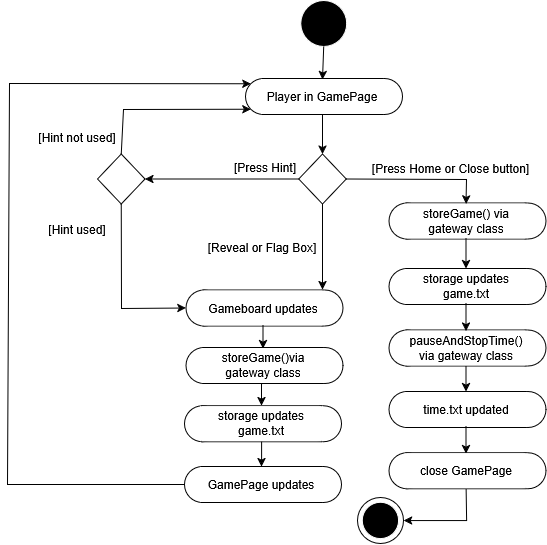

The diagram above was exported from draw.io. Its source (the exported page's mxGraphModel, read from the mxfile embedded in the PNG):
<mxGraphModel dx="852" dy="-610" grid="1" gridSize="10" guides="1" tooltips="1" connect="1" arrows="1" fold="1" page="1" pageScale="1" pageWidth="850" pageHeight="1100" math="0" shadow="0">
  <root>
    <mxCell id="0" />
    <mxCell id="1" parent="0" />
    <mxCell id="PH1mGImAy5AWe5KBd0p8-505" parent="1" style="ellipse;whiteSpace=wrap;html=1;aspect=fixed;fillStyle=solid;fillColor=#000000;strokeColor=#FFFFFF;fontColor=#FFFFFF;" value="" vertex="1">
      <mxGeometry height="46" width="46" x="583.21" y="1450" as="geometry" />
    </mxCell>
    <mxCell id="PH1mGImAy5AWe5KBd0p8-506" connectable="0" parent="1" style="group" value="" vertex="1">
      <mxGeometry height="46" width="46" x="640.02" y="1947" as="geometry" />
    </mxCell>
    <mxCell id="PH1mGImAy5AWe5KBd0p8-507" parent="PH1mGImAy5AWe5KBd0p8-506" style="ellipse;whiteSpace=wrap;html=1;aspect=fixed;fillColor=#FFFFFF;strokeColor=#000000;" value="" vertex="1">
      <mxGeometry height="46" width="46" as="geometry" />
    </mxCell>
    <mxCell id="PH1mGImAy5AWe5KBd0p8-508" parent="PH1mGImAy5AWe5KBd0p8-506" style="ellipse;whiteSpace=wrap;html=1;aspect=fixed;fillStyle=solid;fillColor=#000000;strokeColor=#FFFFFF;fontColor=#FFFFFF;" value="" vertex="1">
      <mxGeometry height="36.35" width="36.35" x="4.8300000000000125" y="4.829999999999927" as="geometry" />
    </mxCell>
    <mxCell id="PH1mGImAy5AWe5KBd0p8-509" connectable="0" parent="1" style="group" value="" vertex="1">
      <mxGeometry height="36" width="157" x="468.5" y="1739.5" as="geometry" />
    </mxCell>
    <mxCell id="PH1mGImAy5AWe5KBd0p8-510" parent="PH1mGImAy5AWe5KBd0p8-509" style="ellipse;whiteSpace=wrap;html=1;aspect=fixed;" value="" vertex="1">
      <mxGeometry height="36" width="36" x="121" as="geometry" />
    </mxCell>
    <mxCell id="PH1mGImAy5AWe5KBd0p8-511" parent="PH1mGImAy5AWe5KBd0p8-509" style="ellipse;whiteSpace=wrap;html=1;aspect=fixed;" value="" vertex="1">
      <mxGeometry height="36" width="36" as="geometry" />
    </mxCell>
    <mxCell id="PH1mGImAy5AWe5KBd0p8-512" parent="PH1mGImAy5AWe5KBd0p8-509" style="rounded=0;whiteSpace=wrap;html=1;" value="" vertex="1">
      <mxGeometry height="36" width="120" x="17" as="geometry" />
    </mxCell>
    <mxCell id="PH1mGImAy5AWe5KBd0p8-513" parent="PH1mGImAy5AWe5KBd0p8-509" style="rounded=0;whiteSpace=wrap;html=1;fillColor=#FFFFFF;strokeColor=#FFFFFF;" value="Gameboard updates" vertex="1">
      <mxGeometry height="34" width="122" x="16" y="1" as="geometry" />
    </mxCell>
    <mxCell id="PH1mGImAy5AWe5KBd0p8-514" connectable="0" parent="1" style="group" value="" vertex="1">
      <mxGeometry height="36" width="157" x="528" y="1528" as="geometry" />
    </mxCell>
    <mxCell id="PH1mGImAy5AWe5KBd0p8-515" edge="1" parent="PH1mGImAy5AWe5KBd0p8-514" source="PH1mGImAy5AWe5KBd0p8-516" style="edgeStyle=orthogonalEdgeStyle;rounded=0;orthogonalLoop=1;jettySize=auto;html=1;" target="PH1mGImAy5AWe5KBd0p8-517" value="">
      <mxGeometry relative="1" as="geometry" />
    </mxCell>
    <mxCell id="PH1mGImAy5AWe5KBd0p8-516" parent="PH1mGImAy5AWe5KBd0p8-514" style="ellipse;whiteSpace=wrap;html=1;aspect=fixed;" value="" vertex="1">
      <mxGeometry height="36" width="36" x="121" as="geometry" />
    </mxCell>
    <mxCell id="PH1mGImAy5AWe5KBd0p8-517" parent="PH1mGImAy5AWe5KBd0p8-514" style="ellipse;whiteSpace=wrap;html=1;aspect=fixed;" value="" vertex="1">
      <mxGeometry height="36" width="36" as="geometry" />
    </mxCell>
    <mxCell id="PH1mGImAy5AWe5KBd0p8-518" parent="PH1mGImAy5AWe5KBd0p8-514" style="rounded=0;whiteSpace=wrap;html=1;" value="" vertex="1">
      <mxGeometry height="36" width="120" x="17" as="geometry" />
    </mxCell>
    <mxCell id="PH1mGImAy5AWe5KBd0p8-519" parent="PH1mGImAy5AWe5KBd0p8-514" style="rounded=0;whiteSpace=wrap;html=1;fillColor=#FFFFFF;strokeColor=#FFFFFF;" value="Player in GamePage" vertex="1">
      <mxGeometry height="34" width="122" x="16" y="1" as="geometry" />
    </mxCell>
    <mxCell id="PH1mGImAy5AWe5KBd0p8-520" edge="1" parent="1" source="PH1mGImAy5AWe5KBd0p8-505" style="endArrow=classic;html=1;rounded=0;exitX=0.5;exitY=1;exitDx=0;exitDy=0;entryX=0.5;entryY=0;entryDx=0;entryDy=0;" target="PH1mGImAy5AWe5KBd0p8-519" value="">
      <mxGeometry height="50" relative="1" width="50" as="geometry">
        <mxPoint x="272" y="1674" as="sourcePoint" />
        <mxPoint x="604" y="1555" as="targetPoint" />
      </mxGeometry>
    </mxCell>
    <mxCell id="PH1mGImAy5AWe5KBd0p8-521" connectable="0" parent="1" style="group" value="" vertex="1">
      <mxGeometry height="36" width="157" x="468.5" y="1797" as="geometry" />
    </mxCell>
    <mxCell id="PH1mGImAy5AWe5KBd0p8-522" edge="1" parent="PH1mGImAy5AWe5KBd0p8-521" source="PH1mGImAy5AWe5KBd0p8-523" style="edgeStyle=orthogonalEdgeStyle;rounded=0;orthogonalLoop=1;jettySize=auto;html=1;" target="PH1mGImAy5AWe5KBd0p8-524" value="">
      <mxGeometry relative="1" as="geometry" />
    </mxCell>
    <mxCell id="PH1mGImAy5AWe5KBd0p8-523" parent="PH1mGImAy5AWe5KBd0p8-521" style="ellipse;whiteSpace=wrap;html=1;aspect=fixed;" value="" vertex="1">
      <mxGeometry height="36" width="36" x="121" as="geometry" />
    </mxCell>
    <mxCell id="PH1mGImAy5AWe5KBd0p8-524" parent="PH1mGImAy5AWe5KBd0p8-521" style="ellipse;whiteSpace=wrap;html=1;aspect=fixed;" value="" vertex="1">
      <mxGeometry height="36" width="36" as="geometry" />
    </mxCell>
    <mxCell id="PH1mGImAy5AWe5KBd0p8-525" parent="PH1mGImAy5AWe5KBd0p8-521" style="rounded=0;whiteSpace=wrap;html=1;" value="" vertex="1">
      <mxGeometry height="36" width="120" x="17" as="geometry" />
    </mxCell>
    <mxCell id="PH1mGImAy5AWe5KBd0p8-526" parent="PH1mGImAy5AWe5KBd0p8-521" style="rounded=0;whiteSpace=wrap;html=1;fillColor=#FFFFFF;strokeColor=#FFFFFF;" value="storeGame()via gateway class" vertex="1">
      <mxGeometry height="34" width="122" x="16" y="1" as="geometry" />
    </mxCell>
    <mxCell id="PH1mGImAy5AWe5KBd0p8-527" connectable="0" parent="1" style="group" value="" vertex="1">
      <mxGeometry height="36" width="157" x="467.1" y="1855.1999999999998" as="geometry" />
    </mxCell>
    <mxCell id="PH1mGImAy5AWe5KBd0p8-528" edge="1" parent="PH1mGImAy5AWe5KBd0p8-527" source="PH1mGImAy5AWe5KBd0p8-529" style="edgeStyle=orthogonalEdgeStyle;rounded=0;orthogonalLoop=1;jettySize=auto;html=1;" target="PH1mGImAy5AWe5KBd0p8-530" value="">
      <mxGeometry relative="1" as="geometry" />
    </mxCell>
    <mxCell id="PH1mGImAy5AWe5KBd0p8-529" parent="PH1mGImAy5AWe5KBd0p8-527" style="ellipse;whiteSpace=wrap;html=1;aspect=fixed;" value="" vertex="1">
      <mxGeometry height="36" width="36" x="121" as="geometry" />
    </mxCell>
    <mxCell id="PH1mGImAy5AWe5KBd0p8-530" parent="PH1mGImAy5AWe5KBd0p8-527" style="ellipse;whiteSpace=wrap;html=1;aspect=fixed;" value="" vertex="1">
      <mxGeometry height="36" width="36" as="geometry" />
    </mxCell>
    <mxCell id="PH1mGImAy5AWe5KBd0p8-531" parent="PH1mGImAy5AWe5KBd0p8-527" style="rounded=0;whiteSpace=wrap;html=1;" value="" vertex="1">
      <mxGeometry height="36" width="120" x="17" as="geometry" />
    </mxCell>
    <mxCell id="PH1mGImAy5AWe5KBd0p8-532" parent="PH1mGImAy5AWe5KBd0p8-527" style="rounded=0;whiteSpace=wrap;html=1;fillColor=#FFFFFF;strokeColor=#FFFFFF;" value="storage updates game.txt" vertex="1">
      <mxGeometry height="34" width="122" x="16" y="1" as="geometry" />
    </mxCell>
    <mxCell id="PH1mGImAy5AWe5KBd0p8-533" parent="1" style="rhombus;whiteSpace=wrap;html=1;" value="" vertex="1">
      <mxGeometry height="50" width="47.5" x="581.25" y="1603.5" as="geometry" />
    </mxCell>
    <mxCell id="PH1mGImAy5AWe5KBd0p8-534" parent="1" style="text;html=1;whiteSpace=wrap;strokeColor=none;fillColor=none;align=center;verticalAlign=middle;rounded=0;" value="[Reveal or Flag Box]" vertex="1">
      <mxGeometry height="30" width="136" x="476.6" y="1681.5" as="geometry" />
    </mxCell>
    <mxCell id="PH1mGImAy5AWe5KBd0p8-535" parent="1" style="text;html=1;whiteSpace=wrap;strokeColor=none;fillColor=none;align=center;verticalAlign=middle;rounded=0;" value="[Press Hint]" vertex="1">
      <mxGeometry height="30" width="136" x="479.71" y="1601.5" as="geometry" />
    </mxCell>
    <mxCell id="PH1mGImAy5AWe5KBd0p8-536" parent="1" style="text;html=1;whiteSpace=wrap;strokeColor=none;fillColor=none;align=center;verticalAlign=middle;rounded=0;" value="[Press Home or Close button]" vertex="1">
      <mxGeometry height="30" width="171" x="648" y="1602.5" as="geometry" />
    </mxCell>
    <mxCell id="PH1mGImAy5AWe5KBd0p8-537" connectable="0" parent="1" style="group" value="" vertex="1">
      <mxGeometry height="36" width="157" x="671.5" y="1841" as="geometry" />
    </mxCell>
    <mxCell id="PH1mGImAy5AWe5KBd0p8-538" parent="PH1mGImAy5AWe5KBd0p8-537" style="ellipse;whiteSpace=wrap;html=1;aspect=fixed;" value="" vertex="1">
      <mxGeometry height="36" width="36" x="121" as="geometry" />
    </mxCell>
    <mxCell id="PH1mGImAy5AWe5KBd0p8-539" parent="PH1mGImAy5AWe5KBd0p8-537" style="ellipse;whiteSpace=wrap;html=1;aspect=fixed;" value="" vertex="1">
      <mxGeometry height="36" width="36" as="geometry" />
    </mxCell>
    <mxCell id="PH1mGImAy5AWe5KBd0p8-540" parent="PH1mGImAy5AWe5KBd0p8-537" style="rounded=0;whiteSpace=wrap;html=1;" value="" vertex="1">
      <mxGeometry height="36" width="120" x="17" as="geometry" />
    </mxCell>
    <mxCell id="PH1mGImAy5AWe5KBd0p8-541" parent="PH1mGImAy5AWe5KBd0p8-537" style="rounded=0;whiteSpace=wrap;html=1;fillColor=#FFFFFF;strokeColor=#FFFFFF;" value="time.txt updated" vertex="1">
      <mxGeometry height="34" width="122" x="16" y="1" as="geometry" />
    </mxCell>
    <mxCell id="PH1mGImAy5AWe5KBd0p8-542" connectable="0" parent="1" style="group" value="" vertex="1">
      <mxGeometry height="36" width="157" x="671.5" y="1902.17" as="geometry" />
    </mxCell>
    <mxCell id="PH1mGImAy5AWe5KBd0p8-543" edge="1" parent="PH1mGImAy5AWe5KBd0p8-542" source="PH1mGImAy5AWe5KBd0p8-544" style="edgeStyle=orthogonalEdgeStyle;rounded=0;orthogonalLoop=1;jettySize=auto;html=1;" target="PH1mGImAy5AWe5KBd0p8-545" value="">
      <mxGeometry relative="1" as="geometry" />
    </mxCell>
    <mxCell id="PH1mGImAy5AWe5KBd0p8-544" parent="PH1mGImAy5AWe5KBd0p8-542" style="ellipse;whiteSpace=wrap;html=1;aspect=fixed;" value="" vertex="1">
      <mxGeometry height="36" width="36" x="121" as="geometry" />
    </mxCell>
    <mxCell id="PH1mGImAy5AWe5KBd0p8-545" parent="PH1mGImAy5AWe5KBd0p8-542" style="ellipse;whiteSpace=wrap;html=1;aspect=fixed;" value="" vertex="1">
      <mxGeometry height="36" width="36" as="geometry" />
    </mxCell>
    <mxCell id="PH1mGImAy5AWe5KBd0p8-546" parent="PH1mGImAy5AWe5KBd0p8-542" style="rounded=0;whiteSpace=wrap;html=1;" value="" vertex="1">
      <mxGeometry height="36" width="120" x="17" as="geometry" />
    </mxCell>
    <mxCell id="PH1mGImAy5AWe5KBd0p8-547" parent="PH1mGImAy5AWe5KBd0p8-542" style="rounded=0;whiteSpace=wrap;html=1;fillColor=#FFFFFF;strokeColor=#FFFFFF;" value="close GamePage" vertex="1">
      <mxGeometry height="34" width="122" x="16" y="1" as="geometry" />
    </mxCell>
    <mxCell id="PH1mGImAy5AWe5KBd0p8-548" connectable="0" parent="1" style="group" value="" vertex="1">
      <mxGeometry height="36" width="157" x="671.5" y="1652.5" as="geometry" />
    </mxCell>
    <mxCell id="PH1mGImAy5AWe5KBd0p8-549" parent="PH1mGImAy5AWe5KBd0p8-548" style="ellipse;whiteSpace=wrap;html=1;aspect=fixed;" value="" vertex="1">
      <mxGeometry height="36" width="36" x="121" as="geometry" />
    </mxCell>
    <mxCell id="PH1mGImAy5AWe5KBd0p8-550" parent="PH1mGImAy5AWe5KBd0p8-548" style="ellipse;whiteSpace=wrap;html=1;aspect=fixed;" value="" vertex="1">
      <mxGeometry height="36" width="36" as="geometry" />
    </mxCell>
    <mxCell id="PH1mGImAy5AWe5KBd0p8-551" parent="PH1mGImAy5AWe5KBd0p8-548" style="rounded=0;whiteSpace=wrap;html=1;" value="" vertex="1">
      <mxGeometry height="36" width="120" x="17" as="geometry" />
    </mxCell>
    <mxCell id="PH1mGImAy5AWe5KBd0p8-552" parent="PH1mGImAy5AWe5KBd0p8-548" style="rounded=0;whiteSpace=wrap;html=1;fillColor=#FFFFFF;strokeColor=#FFFFFF;" value="storeGame()&amp;nbsp;via gateway class" vertex="1">
      <mxGeometry height="34" width="122" x="16" y="1" as="geometry" />
    </mxCell>
    <mxCell id="PH1mGImAy5AWe5KBd0p8-553" connectable="0" parent="1" style="group" value="" vertex="1">
      <mxGeometry height="36" width="157" x="671.5" y="1718" as="geometry" />
    </mxCell>
    <mxCell id="PH1mGImAy5AWe5KBd0p8-554" edge="1" parent="PH1mGImAy5AWe5KBd0p8-553" source="PH1mGImAy5AWe5KBd0p8-555" style="edgeStyle=orthogonalEdgeStyle;rounded=0;orthogonalLoop=1;jettySize=auto;html=1;" target="PH1mGImAy5AWe5KBd0p8-556" value="">
      <mxGeometry relative="1" as="geometry" />
    </mxCell>
    <mxCell id="PH1mGImAy5AWe5KBd0p8-555" parent="PH1mGImAy5AWe5KBd0p8-553" style="ellipse;whiteSpace=wrap;html=1;aspect=fixed;" value="" vertex="1">
      <mxGeometry height="36" width="36" x="121" as="geometry" />
    </mxCell>
    <mxCell id="PH1mGImAy5AWe5KBd0p8-556" parent="PH1mGImAy5AWe5KBd0p8-553" style="ellipse;whiteSpace=wrap;html=1;aspect=fixed;" value="" vertex="1">
      <mxGeometry height="36" width="36" as="geometry" />
    </mxCell>
    <mxCell id="PH1mGImAy5AWe5KBd0p8-557" parent="PH1mGImAy5AWe5KBd0p8-553" style="rounded=0;whiteSpace=wrap;html=1;" value="" vertex="1">
      <mxGeometry height="36" width="120" x="17" as="geometry" />
    </mxCell>
    <mxCell id="PH1mGImAy5AWe5KBd0p8-558" parent="PH1mGImAy5AWe5KBd0p8-553" style="rounded=0;whiteSpace=wrap;html=1;fillColor=#FFFFFF;strokeColor=#FFFFFF;" value="storage updates game.txt" vertex="1">
      <mxGeometry height="34" width="122" x="16" y="1" as="geometry" />
    </mxCell>
    <mxCell id="PH1mGImAy5AWe5KBd0p8-559" connectable="0" parent="1" style="group" value="" vertex="1">
      <mxGeometry height="36" width="157" x="671.5" y="1779.5" as="geometry" />
    </mxCell>
    <mxCell id="PH1mGImAy5AWe5KBd0p8-560" parent="PH1mGImAy5AWe5KBd0p8-559" style="ellipse;whiteSpace=wrap;html=1;aspect=fixed;" value="" vertex="1">
      <mxGeometry height="36" width="36" x="121" as="geometry" />
    </mxCell>
    <mxCell id="PH1mGImAy5AWe5KBd0p8-561" parent="PH1mGImAy5AWe5KBd0p8-559" style="ellipse;whiteSpace=wrap;html=1;aspect=fixed;" value="" vertex="1">
      <mxGeometry height="36" width="36" as="geometry" />
    </mxCell>
    <mxCell id="PH1mGImAy5AWe5KBd0p8-562" parent="PH1mGImAy5AWe5KBd0p8-559" style="rounded=0;whiteSpace=wrap;html=1;" value="" vertex="1">
      <mxGeometry height="36" width="120" x="17" as="geometry" />
    </mxCell>
    <mxCell id="PH1mGImAy5AWe5KBd0p8-563" parent="PH1mGImAy5AWe5KBd0p8-559" style="rounded=0;whiteSpace=wrap;html=1;fillColor=#FFFFFF;strokeColor=#FFFFFF;" value="pauseAndStopTime() via gateway class" vertex="1">
      <mxGeometry height="34" width="122" x="16" y="1" as="geometry" />
    </mxCell>
    <mxCell id="PH1mGImAy5AWe5KBd0p8-564" parent="1" style="rhombus;whiteSpace=wrap;html=1;" value="" vertex="1">
      <mxGeometry height="50" width="47.5" x="380" y="1603.5" as="geometry" />
    </mxCell>
    <mxCell id="PH1mGImAy5AWe5KBd0p8-565" parent="1" style="text;html=1;whiteSpace=wrap;strokeColor=none;fillColor=none;align=center;verticalAlign=middle;rounded=0;" value="[Hint not used]" vertex="1">
      <mxGeometry height="30" width="136" x="291.5" y="1571.5" as="geometry" />
    </mxCell>
    <mxCell id="PH1mGImAy5AWe5KBd0p8-566" parent="1" style="text;html=1;whiteSpace=wrap;strokeColor=none;fillColor=none;align=center;verticalAlign=middle;rounded=0;" value="&lt;div&gt;[Hint&amp;nbsp;used]&lt;/div&gt;" vertex="1">
      <mxGeometry height="30" width="136" x="291.5" y="1663.5" as="geometry" />
    </mxCell>
    <mxCell id="PH1mGImAy5AWe5KBd0p8-567" connectable="0" parent="1" style="group" value="" vertex="1">
      <mxGeometry height="36" width="157" x="467.1" y="1916" as="geometry" />
    </mxCell>
    <mxCell id="PH1mGImAy5AWe5KBd0p8-568" parent="PH1mGImAy5AWe5KBd0p8-567" style="ellipse;whiteSpace=wrap;html=1;aspect=fixed;" value="" vertex="1">
      <mxGeometry height="36" width="36" x="121" as="geometry" />
    </mxCell>
    <mxCell id="PH1mGImAy5AWe5KBd0p8-569" parent="PH1mGImAy5AWe5KBd0p8-567" style="ellipse;whiteSpace=wrap;html=1;aspect=fixed;" value="" vertex="1">
      <mxGeometry height="36" width="36" as="geometry" />
    </mxCell>
    <mxCell id="PH1mGImAy5AWe5KBd0p8-570" parent="PH1mGImAy5AWe5KBd0p8-567" style="rounded=0;whiteSpace=wrap;html=1;" value="" vertex="1">
      <mxGeometry height="36" width="120" x="17" as="geometry" />
    </mxCell>
    <mxCell id="PH1mGImAy5AWe5KBd0p8-571" parent="PH1mGImAy5AWe5KBd0p8-567" style="rounded=0;whiteSpace=wrap;html=1;fillColor=#FFFFFF;strokeColor=#FFFFFF;" value="GamePage updates" vertex="1">
      <mxGeometry height="34" width="122" x="16" y="1" as="geometry" />
    </mxCell>
    <mxCell id="PH1mGImAy5AWe5KBd0p8-572" edge="1" parent="1" source="PH1mGImAy5AWe5KBd0p8-533" style="endArrow=classic;html=1;rounded=0;exitX=1;exitY=0.5;exitDx=0;exitDy=0;entryX=0.5;entryY=0;entryDx=0;entryDy=0;" target="PH1mGImAy5AWe5KBd0p8-552" value="">
      <mxGeometry height="50" relative="1" width="50" as="geometry">
        <Array as="points">
          <mxPoint x="749" y="1629" />
        </Array>
        <mxPoint x="577.6" y="1822.5" as="sourcePoint" />
        <mxPoint x="627.6" y="1772.5" as="targetPoint" />
      </mxGeometry>
    </mxCell>
    <mxCell id="PH1mGImAy5AWe5KBd0p8-573" edge="1" parent="1" source="PH1mGImAy5AWe5KBd0p8-518" style="endArrow=classic;html=1;rounded=0;exitX=0.5;exitY=1;exitDx=0;exitDy=0;entryX=0.5;entryY=0;entryDx=0;entryDy=0;" target="PH1mGImAy5AWe5KBd0p8-533" value="">
      <mxGeometry height="50" relative="1" width="50" as="geometry">
        <mxPoint x="602" y="1576" as="sourcePoint" />
        <mxPoint x="601" y="1609" as="targetPoint" />
      </mxGeometry>
    </mxCell>
    <mxCell id="PH1mGImAy5AWe5KBd0p8-574" edge="1" parent="1" source="PH1mGImAy5AWe5KBd0p8-552" style="endArrow=classic;html=1;rounded=0;exitX=0.5;exitY=1;exitDx=0;exitDy=0;entryX=0.5;entryY=0;entryDx=0;entryDy=0;" target="PH1mGImAy5AWe5KBd0p8-557" value="">
      <mxGeometry height="50" relative="1" width="50" as="geometry">
        <mxPoint x="657.5" y="1699.8600000000001" as="sourcePoint" />
        <mxPoint x="657.5" y="1738.8600000000001" as="targetPoint" />
      </mxGeometry>
    </mxCell>
    <mxCell id="PH1mGImAy5AWe5KBd0p8-575" edge="1" parent="1" source="PH1mGImAy5AWe5KBd0p8-558" style="endArrow=classic;html=1;rounded=0;exitX=0.5;exitY=1;exitDx=0;exitDy=0;entryX=0.5;entryY=0;entryDx=0;entryDy=0;" target="PH1mGImAy5AWe5KBd0p8-563" value="">
      <mxGeometry height="50" relative="1" width="50" as="geometry">
        <mxPoint x="757" y="1701" as="sourcePoint" />
        <mxPoint x="761" y="1731" as="targetPoint" />
      </mxGeometry>
    </mxCell>
    <mxCell id="PH1mGImAy5AWe5KBd0p8-576" edge="1" parent="1" source="PH1mGImAy5AWe5KBd0p8-562" style="endArrow=classic;html=1;rounded=0;exitX=0.5;exitY=1;exitDx=0;exitDy=0;entryX=0.5;entryY=0;entryDx=0;entryDy=0;" target="PH1mGImAy5AWe5KBd0p8-540" value="">
      <mxGeometry height="50" relative="1" width="50" as="geometry">
        <mxPoint x="749" y="1768" as="sourcePoint" />
        <mxPoint x="749" y="1796" as="targetPoint" />
      </mxGeometry>
    </mxCell>
    <mxCell id="PH1mGImAy5AWe5KBd0p8-577" edge="1" parent="1" source="PH1mGImAy5AWe5KBd0p8-541" style="endArrow=classic;html=1;rounded=0;exitX=0.5;exitY=1;exitDx=0;exitDy=0;entryX=0.5;entryY=0;entryDx=0;entryDy=0;" target="PH1mGImAy5AWe5KBd0p8-547" value="">
      <mxGeometry height="50" relative="1" width="50" as="geometry">
        <mxPoint x="743.98" y="1891.1999999999998" as="sourcePoint" />
        <mxPoint x="743.98" y="1919.1999999999998" as="targetPoint" />
      </mxGeometry>
    </mxCell>
    <mxCell id="PH1mGImAy5AWe5KBd0p8-578" edge="1" parent="1" source="PH1mGImAy5AWe5KBd0p8-546" style="endArrow=classic;html=1;rounded=0;exitX=0.5;exitY=1;exitDx=0;exitDy=0;entryX=1;entryY=0.5;entryDx=0;entryDy=0;" target="PH1mGImAy5AWe5KBd0p8-507" value="">
      <mxGeometry height="50" relative="1" width="50" as="geometry">
        <Array as="points">
          <mxPoint x="749" y="1970" />
        </Array>
        <mxPoint x="756" y="1898" as="sourcePoint" />
        <mxPoint x="756" y="1925" as="targetPoint" />
      </mxGeometry>
    </mxCell>
    <mxCell id="PH1mGImAy5AWe5KBd0p8-579" edge="1" parent="1" source="PH1mGImAy5AWe5KBd0p8-533" style="endArrow=classic;html=1;rounded=0;exitX=0;exitY=0.5;exitDx=0;exitDy=0;entryX=1;entryY=0.5;entryDx=0;entryDy=0;" target="PH1mGImAy5AWe5KBd0p8-564" value="">
      <mxGeometry height="50" relative="1" width="50" as="geometry">
        <mxPoint x="616" y="1671" as="sourcePoint" />
        <mxPoint x="616" y="1698" as="targetPoint" />
      </mxGeometry>
    </mxCell>
    <mxCell id="PH1mGImAy5AWe5KBd0p8-580" edge="1" parent="1" source="PH1mGImAy5AWe5KBd0p8-564" style="endArrow=classic;html=1;rounded=0;exitX=0.5;exitY=0;exitDx=0;exitDy=0;entryX=0;entryY=1;entryDx=0;entryDy=0;" target="PH1mGImAy5AWe5KBd0p8-517" value="">
      <mxGeometry height="50" relative="1" width="50" as="geometry">
        <Array as="points">
          <mxPoint x="406" y="1559" />
        </Array>
        <mxPoint x="500" y="1645" as="sourcePoint" />
        <mxPoint x="500" y="1672" as="targetPoint" />
      </mxGeometry>
    </mxCell>
    <mxCell id="PH1mGImAy5AWe5KBd0p8-581" edge="1" parent="1" source="PH1mGImAy5AWe5KBd0p8-564" style="endArrow=classic;html=1;rounded=0;exitX=0.5;exitY=1;exitDx=0;exitDy=0;entryX=0;entryY=0.5;entryDx=0;entryDy=0;" target="PH1mGImAy5AWe5KBd0p8-511" value="">
      <mxGeometry height="50" relative="1" width="50" as="geometry">
        <Array as="points">
          <mxPoint x="404" y="1758" />
        </Array>
        <mxPoint x="511" y="1673" as="sourcePoint" />
        <mxPoint x="511" y="1700" as="targetPoint" />
      </mxGeometry>
    </mxCell>
    <mxCell id="PH1mGImAy5AWe5KBd0p8-582" edge="1" parent="1" source="PH1mGImAy5AWe5KBd0p8-533" style="endArrow=classic;html=1;rounded=0;exitX=0.5;exitY=1;exitDx=0;exitDy=0;" value="">
      <mxGeometry height="50" relative="1" width="50" as="geometry">
        <mxPoint x="518" y="1670" as="sourcePoint" />
        <mxPoint x="605" y="1739" as="targetPoint" />
      </mxGeometry>
    </mxCell>
    <mxCell id="PH1mGImAy5AWe5KBd0p8-583" edge="1" parent="1" source="PH1mGImAy5AWe5KBd0p8-569" style="endArrow=classic;html=1;rounded=0;exitX=0;exitY=0.5;exitDx=0;exitDy=0;entryX=0;entryY=0;entryDx=0;entryDy=0;" target="PH1mGImAy5AWe5KBd0p8-517" value="">
      <mxGeometry height="50" relative="1" width="50" as="geometry">
        <Array as="points">
          <mxPoint x="290" y="1934" />
          <mxPoint x="292" y="1533" />
        </Array>
        <mxPoint x="391" y="1821" as="sourcePoint" />
        <mxPoint x="526" y="1544" as="targetPoint" />
      </mxGeometry>
    </mxCell>
    <mxCell id="PH1mGImAy5AWe5KBd0p8-584" edge="1" parent="1" source="PH1mGImAy5AWe5KBd0p8-513" style="endArrow=classic;html=1;rounded=0;exitX=0.5;exitY=1;exitDx=0;exitDy=0;entryX=0.5;entryY=0;entryDx=0;entryDy=0;" target="PH1mGImAy5AWe5KBd0p8-526" value="">
      <mxGeometry height="50" relative="1" width="50" as="geometry">
        <mxPoint x="547" y="1795" as="sourcePoint" />
        <mxPoint x="546" y="1800" as="targetPoint" />
      </mxGeometry>
    </mxCell>
    <mxCell id="PH1mGImAy5AWe5KBd0p8-585" edge="1" parent="1" source="PH1mGImAy5AWe5KBd0p8-525" style="edgeStyle=orthogonalEdgeStyle;rounded=0;orthogonalLoop=1;jettySize=auto;html=1;exitX=0.5;exitY=1;exitDx=0;exitDy=0;entryX=0.5;entryY=0;entryDx=0;entryDy=0;" target="PH1mGImAy5AWe5KBd0p8-531">
      <mxGeometry relative="1" as="geometry" />
    </mxCell>
    <mxCell id="PH1mGImAy5AWe5KBd0p8-586" edge="1" parent="1" source="PH1mGImAy5AWe5KBd0p8-531" style="edgeStyle=orthogonalEdgeStyle;rounded=0;orthogonalLoop=1;jettySize=auto;html=1;exitX=0.5;exitY=1;exitDx=0;exitDy=0;entryX=0.5;entryY=0;entryDx=0;entryDy=0;" target="PH1mGImAy5AWe5KBd0p8-570">
      <mxGeometry relative="1" as="geometry" />
    </mxCell>
  </root>
</mxGraphModel>